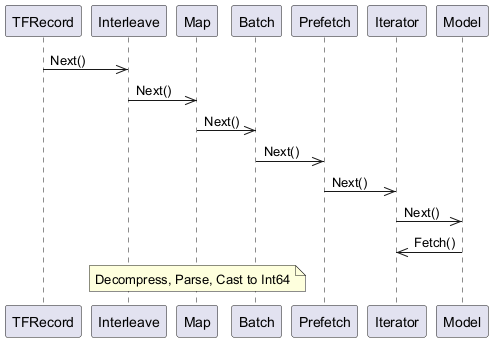

The diagram above was rendered by PlantUML. Its source (embedded in the PNG):
@startuml
participant TFRecord as "TFRecord"
participant Interleave as "Interleave"
participant Map as "Map"
participant Batch as "Batch"
participant Prefetch as "Prefetch"
participant Iterator as "Iterator"
participant Model as "Model"
TFRecord ->> Interleave: Next()
Interleave ->> Map: Next()
Map ->> Batch: Next()
Batch ->> Prefetch: Next()
Prefetch ->> Iterator: Next()
Iterator ->> Model: Next()
Model ->> Iterator: Fetch()
note over Map: Decompress, Parse, Cast to Int64
@enduml